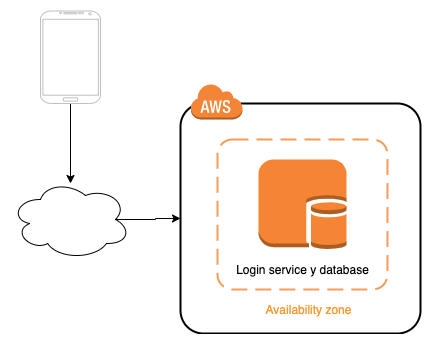

The diagram above was exported from draw.io. Its source (the exported page's mxGraphModel, read from the mxfile embedded in the PNG):
<mxGraphModel dx="1186" dy="764" grid="1" gridSize="10" guides="1" tooltips="1" connect="1" arrows="1" fold="1" page="1" pageScale="1" pageWidth="827" pageHeight="1169" math="0" shadow="0">
  <root>
    <mxCell id="0" />
    <mxCell id="1" parent="0" />
    <mxCell id="nRNZxr7veVpKpVr4QPpl-10" value="" style="rounded=1;arcSize=10;dashed=0;fillColor=none;gradientColor=none;strokeWidth=2;" vertex="1" parent="1">
      <mxGeometry x="260" y="300" width="240" height="230" as="geometry" />
    </mxCell>
    <mxCell id="nRNZxr7veVpKpVr4QPpl-9" value="" style="rounded=1;arcSize=10;dashed=1;strokeColor=#F59D56;fillColor=none;gradientColor=none;dashPattern=8 4;strokeWidth=2;" vertex="1" parent="1">
      <mxGeometry x="297" y="336" width="170" height="150" as="geometry" />
    </mxCell>
    <mxCell id="nRNZxr7veVpKpVr4QPpl-14" style="edgeStyle=orthogonalEdgeStyle;rounded=0;orthogonalLoop=1;jettySize=auto;html=1;entryX=0.5;entryY=0.05;entryDx=0;entryDy=0;entryPerimeter=0;" edge="1" parent="1" source="nRNZxr7veVpKpVr4QPpl-4" target="nRNZxr7veVpKpVr4QPpl-5">
      <mxGeometry relative="1" as="geometry" />
    </mxCell>
    <mxCell id="nRNZxr7veVpKpVr4QPpl-4" value="" style="verticalLabelPosition=bottom;verticalAlign=top;html=1;shadow=0;dashed=0;strokeWidth=1;shape=mxgraph.android.phone2;strokeColor=#c0c0c0;" vertex="1" parent="1">
      <mxGeometry x="120" y="207.5" width="60" height="92.5" as="geometry" />
    </mxCell>
    <mxCell id="nRNZxr7veVpKpVr4QPpl-15" style="edgeStyle=orthogonalEdgeStyle;rounded=0;orthogonalLoop=1;jettySize=auto;html=1;exitX=0.875;exitY=0.5;exitDx=0;exitDy=0;exitPerimeter=0;" edge="1" parent="1" source="nRNZxr7veVpKpVr4QPpl-5" target="nRNZxr7veVpKpVr4QPpl-10">
      <mxGeometry relative="1" as="geometry" />
    </mxCell>
    <mxCell id="nRNZxr7veVpKpVr4QPpl-5" value="" style="ellipse;shape=cloud;whiteSpace=wrap;html=1;" vertex="1" parent="1">
      <mxGeometry x="90" y="376" width="120" height="80" as="geometry" />
    </mxCell>
    <mxCell id="nRNZxr7veVpKpVr4QPpl-8" value="" style="outlineConnect=0;dashed=0;verticalLabelPosition=bottom;verticalAlign=top;align=center;html=1;shape=mxgraph.aws3.db_on_instance;fillColor=#F58534;gradientColor=none;" vertex="1" parent="1">
      <mxGeometry x="338" y="356" width="88" height="90" as="geometry" />
    </mxCell>
    <mxCell id="nRNZxr7veVpKpVr4QPpl-11" value="" style="dashed=0;html=1;shape=mxgraph.aws3.cloud;fillColor=#F58536;gradientColor=none;dashed=0;" vertex="1" parent="1">
      <mxGeometry x="270" y="280" width="52" height="36" as="geometry" />
    </mxCell>
    <mxCell id="nRNZxr7veVpKpVr4QPpl-12" value="Login service y database" style="text;html=1;align=center;verticalAlign=middle;resizable=0;points=[];autosize=1;" vertex="1" parent="1">
      <mxGeometry x="307" y="456" width="150" height="20" as="geometry" />
    </mxCell>
    <mxCell id="nRNZxr7veVpKpVr4QPpl-13" value="&lt;font color=&quot;#ff9933&quot;&gt;Availability zone&lt;/font&gt;" style="text;html=1;align=center;verticalAlign=middle;resizable=0;points=[];autosize=1;" vertex="1" parent="1">
      <mxGeometry x="338" y="496" width="100" height="20" as="geometry" />
    </mxCell>
  </root>
</mxGraphModel>